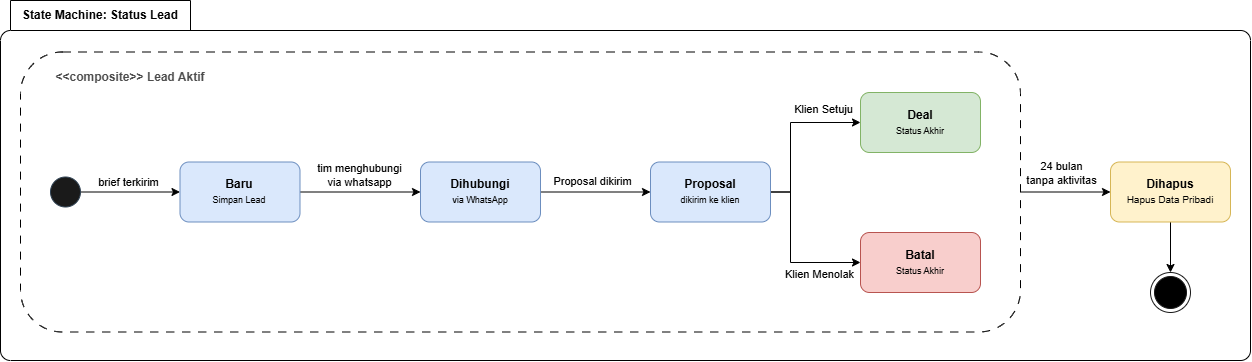

The diagram above was exported from draw.io. Its source (the exported page's mxGraphModel, read from the mxfile embedded in the PNG):
<mxGraphModel dx="1146" dy="1763" grid="1" gridSize="10" guides="1" tooltips="1" connect="1" arrows="1" fold="1" page="1" pageScale="1" pageWidth="850" pageHeight="1100" math="0" shadow="0">
  <root>
    <mxCell id="0" />
    <mxCell id="1" parent="0" />
    <mxCell id="2" parent="1" style="shape=folder;align=center;verticalAlign=middle;fontStyle=0;tabWidth=190;tabHeight=30;tabPosition=left;html=1;boundedLbl=1;labelInHeader=1;rounded=1;absoluteArcSize=1;arcSize=10;whiteSpace=wrap;fillColor=none;" value="&lt;b&gt;State Machine: Status Lead&lt;/b&gt;" vertex="1">
      <mxGeometry height="360" width="1250" x="40" y="40" as="geometry" />
    </mxCell>
    <mxCell id="3" parent="1" style="rounded=1;whiteSpace=wrap;html=1;roundedPerimeter=1;fillColor=none;dashed=1;dashPattern=8 8;" value="" vertex="1">
      <mxGeometry height="280" width="1000" x="60" y="91.5" as="geometry" />
    </mxCell>
    <mxCell id="4" edge="1" parent="1" source="6" style="edgeStyle=orthogonalEdgeStyle;rounded=0;orthogonalLoop=1;jettySize=auto;html=1;exitX=1;exitY=0.5;exitDx=0;exitDy=0;entryX=0;entryY=0.5;entryDx=0;entryDy=0;" target="12">
      <mxGeometry relative="1" as="geometry" />
    </mxCell>
    <mxCell id="5" connectable="0" parent="4" style="edgeLabel;html=1;align=center;verticalAlign=middle;resizable=0;points=[];" value="tim menghubungi&lt;div&gt;via whatsapp&lt;/div&gt;" vertex="1">
      <mxGeometry relative="1" x="-0.2262" as="geometry">
        <mxPoint x="12" y="-17" as="offset" />
      </mxGeometry>
    </mxCell>
    <mxCell id="6" parent="1" style="rounded=1;whiteSpace=wrap;html=1;fillColor=#dae8fc;strokeColor=#6c8ebf;" value="&lt;b&gt;Baru&lt;/b&gt;&lt;div&gt;&lt;font style=&quot;font-size: 9px;&quot;&gt;Simpan Lead&lt;/font&gt;&lt;/div&gt;" vertex="1">
      <mxGeometry height="60" width="120" x="219.5" y="201.5" as="geometry" />
    </mxCell>
    <mxCell id="7" edge="1" parent="1" source="9" style="edgeStyle=orthogonalEdgeStyle;rounded=0;orthogonalLoop=1;jettySize=auto;html=1;exitX=1;exitY=0.5;exitDx=0;exitDy=0;entryX=0;entryY=0.5;entryDx=0;entryDy=0;" target="6">
      <mxGeometry relative="1" as="geometry" />
    </mxCell>
    <mxCell id="8" connectable="0" parent="7" style="edgeLabel;html=1;align=center;verticalAlign=middle;resizable=0;points=[];" value="brief terkirim" vertex="1">
      <mxGeometry relative="1" x="-0.0833" y="1" as="geometry">
        <mxPoint x="1" y="-9" as="offset" />
      </mxGeometry>
    </mxCell>
    <mxCell id="9" parent="1" style="ellipse;whiteSpace=wrap;html=1;shapeInside=1;aspect=fixed;fillColor=#1A1A1A;fontColor=#ffffff;strokeColor=#314354;" value="" vertex="1">
      <mxGeometry height="30" width="30" x="90" y="216.5" as="geometry" />
    </mxCell>
    <mxCell id="10" edge="1" parent="1" source="12" style="edgeStyle=orthogonalEdgeStyle;rounded=0;orthogonalLoop=1;jettySize=auto;html=1;exitX=1;exitY=0.5;exitDx=0;exitDy=0;entryX=0;entryY=0.5;entryDx=0;entryDy=0;" target="17">
      <mxGeometry relative="1" as="geometry" />
    </mxCell>
    <mxCell id="11" connectable="0" parent="10" style="edgeLabel;html=1;align=center;verticalAlign=middle;resizable=0;points=[];" value="Proposal dikirim" vertex="1">
      <mxGeometry relative="1" x="-0.1375" y="1" as="geometry">
        <mxPoint x="4" y="-10" as="offset" />
      </mxGeometry>
    </mxCell>
    <mxCell id="12" parent="1" style="rounded=1;whiteSpace=wrap;html=1;fillColor=#dae8fc;strokeColor=#6c8ebf;" value="&lt;b&gt;Dihubungi&lt;/b&gt;&lt;div&gt;&lt;font style=&quot;font-size: 9px;&quot;&gt;via WhatsApp&lt;/font&gt;&lt;/div&gt;" vertex="1">
      <mxGeometry height="60" width="120" x="460" y="201.5" as="geometry" />
    </mxCell>
    <mxCell id="13" edge="1" parent="1" source="17" style="edgeStyle=orthogonalEdgeStyle;rounded=0;orthogonalLoop=1;jettySize=auto;html=1;exitX=1;exitY=0.5;exitDx=0;exitDy=0;entryX=0;entryY=0.5;entryDx=0;entryDy=0;defaultLabelBackgroundColor=gap;" target="18">
      <mxGeometry relative="1" as="geometry">
        <Array as="points">
          <mxPoint x="830" y="231.5" />
          <mxPoint x="830" y="162" />
        </Array>
      </mxGeometry>
    </mxCell>
    <mxCell id="14" connectable="0" parent="13" style="edgeLabel;html=1;align=center;verticalAlign=middle;resizable=0;points=[];defaultLabelBackgroundColor=gap;" value="Klien Setuju" vertex="1">
      <mxGeometry relative="1" x="0.5674" y="3" as="geometry">
        <mxPoint x="-3" y="-11" as="offset" />
      </mxGeometry>
    </mxCell>
    <mxCell id="15" edge="1" parent="1" source="17" style="edgeStyle=orthogonalEdgeStyle;rounded=0;orthogonalLoop=1;jettySize=auto;html=1;exitX=1;exitY=0.5;exitDx=0;exitDy=0;entryX=0;entryY=0.5;entryDx=0;entryDy=0;defaultLabelBackgroundColor=gap;" target="19">
      <mxGeometry relative="1" as="geometry">
        <Array as="points">
          <mxPoint x="830" y="231.5" />
          <mxPoint x="830" y="302" />
        </Array>
      </mxGeometry>
    </mxCell>
    <mxCell id="16" connectable="0" parent="15" style="edgeLabel;html=1;align=center;verticalAlign=middle;resizable=0;points=[];defaultLabelBackgroundColor=gap;" value="Klien Menolak" vertex="1">
      <mxGeometry relative="1" x="0.5701" y="2" as="geometry">
        <mxPoint x="-7" y="13" as="offset" />
      </mxGeometry>
    </mxCell>
    <mxCell id="17" parent="1" style="rounded=1;whiteSpace=wrap;html=1;fillColor=#dae8fc;strokeColor=#6c8ebf;" value="&lt;b&gt;Proposal&lt;/b&gt;&lt;div&gt;&lt;font style=&quot;font-size: 9px;&quot;&gt;dikirim ke klien&lt;/font&gt;&lt;/div&gt;" vertex="1">
      <mxGeometry height="60" width="120" x="690" y="201.5" as="geometry" />
    </mxCell>
    <mxCell id="18" parent="1" style="rounded=1;whiteSpace=wrap;html=1;fillColor=#d5e8d4;strokeColor=#82b366;" value="&lt;b&gt;Deal&lt;/b&gt;&lt;div&gt;&lt;font style=&quot;font-size: 9px;&quot;&gt;Status Akhir&lt;/font&gt;&lt;/div&gt;" vertex="1">
      <mxGeometry height="60" width="120" x="900" y="132" as="geometry" />
    </mxCell>
    <mxCell id="19" parent="1" style="rounded=1;whiteSpace=wrap;html=1;fillColor=#f8cecc;strokeColor=#b85450;" value="&lt;b&gt;Batal&lt;/b&gt;&lt;div&gt;&lt;font style=&quot;font-size: 9px;&quot;&gt;Status Akhir&lt;/font&gt;&lt;/div&gt;" vertex="1">
      <mxGeometry height="60" width="120" x="900" y="272" as="geometry" />
    </mxCell>
    <mxCell id="20" edge="1" parent="1" source="21" style="edgeStyle=orthogonalEdgeStyle;rounded=0;orthogonalLoop=1;jettySize=auto;html=1;exitX=0.5;exitY=1;exitDx=0;exitDy=0;entryX=0.5;entryY=0;entryDx=0;entryDy=0;defaultLabelBackgroundColor=gap;" target="24">
      <mxGeometry relative="1" as="geometry" />
    </mxCell>
    <mxCell id="21" parent="1" style="rounded=1;whiteSpace=wrap;html=1;fillColor=#fff2cc;strokeColor=#d6b656;" value="&lt;b&gt;Dihapus&lt;/b&gt;&lt;div&gt;&lt;font size=&quot;1&quot;&gt;Hapus Data Pribadi&lt;/font&gt;&lt;/div&gt;" vertex="1">
      <mxGeometry height="60" width="120" x="1150" y="201.5" as="geometry" />
    </mxCell>
    <mxCell id="22" edge="1" parent="1" source="3" style="edgeStyle=orthogonalEdgeStyle;rounded=0;orthogonalLoop=1;jettySize=auto;html=1;exitX=1;exitY=0.5;exitDx=0;exitDy=0;entryX=0;entryY=0.5;entryDx=0;entryDy=0;defaultLabelBackgroundColor=gap;" target="21">
      <mxGeometry relative="1" as="geometry" />
    </mxCell>
    <mxCell id="23" connectable="0" parent="22" style="edgeLabel;html=1;align=center;verticalAlign=middle;resizable=0;points=[];defaultLabelBackgroundColor=gap;" value="24 bulan&lt;div&gt;tanpa aktivitas&lt;/div&gt;" vertex="1">
      <mxGeometry relative="1" x="-0.3772" y="1" as="geometry">
        <mxPoint x="12" y="-18" as="offset" />
      </mxGeometry>
    </mxCell>
    <mxCell id="24" parent="1" style="ellipse;html=1;shape=endState;fillColor=#000000;strokeColor=#1A1A1A;" value="" vertex="1">
      <mxGeometry height="40" width="40" x="1190" y="312" as="geometry" />
    </mxCell>
    <mxCell id="25" parent="1" style="text;html=1;whiteSpace=wrap;strokeColor=none;fillColor=none;align=center;verticalAlign=middle;rounded=0;fontStyle=1;fontColor=#4D4D4D;" value="&lt;font style=&quot;font-size: 12px;&quot;&gt;&amp;lt;&amp;lt;composite&amp;gt;&amp;gt; Lead Aktif&lt;/font&gt;" vertex="1">
      <mxGeometry height="30" width="180" x="80" y="102" as="geometry" />
    </mxCell>
  </root>
</mxGraphModel>